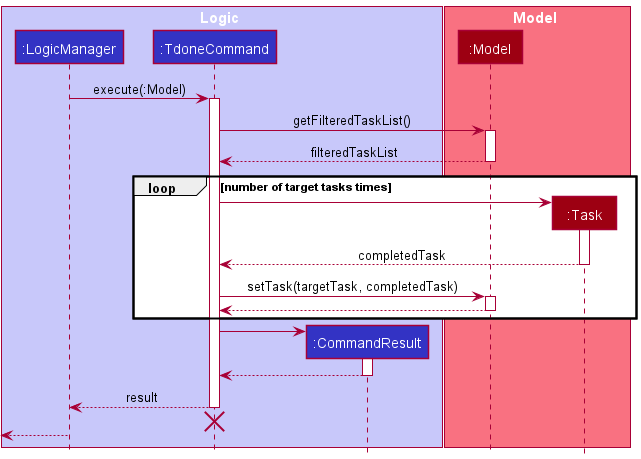

The diagram above was rendered by PlantUML. Its source (embedded in the PNG):
@startuml
!include ../style.puml

box Logic LOGIC_COLOR_T1
participant ":LogicManager" as LogicManager LOGIC_COLOR
participant ":TdoneCommand" as TdoneCommand LOGIC_COLOR
participant ":CommandResult" as CommandResult LOGIC_COLOR
end box

box Model MODEL_COLOR_T1
participant ":Model" as Model MODEL_COLOR
participant ":Task" as Task MODEL_COLOR
end box

LogicManager -> TdoneCommand : execute(:Model)
activate TdoneCommand

TdoneCommand -> Model : getFilteredTaskList()
activate Model

Model --> TdoneCommand : filteredTaskList
deactivate Model

loop number of target tasks times

create Task
TdoneCommand -> Task
activate Task

Task --> TdoneCommand : completedTask
deactivate Task

TdoneCommand -> Model : setTask(targetTask, completedTask)
activate Model

Model --> TdoneCommand
deactivate Model
end loop

create CommandResult
TdoneCommand -> CommandResult
activate CommandResult

CommandResult --> TdoneCommand
deactivate CommandResult

TdoneCommand --> LogicManager : result
deactivate TdoneCommand

TdoneCommand -[hidden]-> LogicManager
destroy TdoneCommand

[<--LogicManager
deactivate LogicManager
@enduml